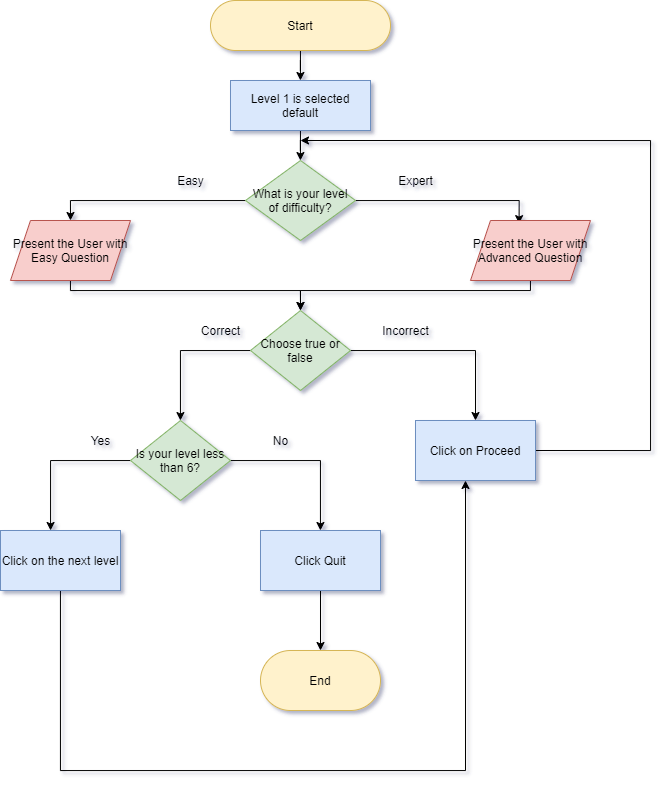

The diagram above was exported from draw.io. Its source (the exported page's mxGraphModel, read from the mxfile embedded in the PNG):
<mxGraphModel dx="1179" dy="841" grid="1" gridSize="10" guides="1" tooltips="1" connect="1" arrows="1" fold="1" page="1" pageScale="1" pageWidth="850" pageHeight="1100" background="none" math="0" shadow="1">
  <root>
    <mxCell id="0" />
    <mxCell id="1" parent="0" />
    <mxCell id="cEh_b8FJHZocIlAJOfOX-3" value="" style="edgeStyle=orthogonalEdgeStyle;rounded=0;orthogonalLoop=1;jettySize=auto;html=1;" edge="1" parent="1" source="cEh_b8FJHZocIlAJOfOX-1" target="cEh_b8FJHZocIlAJOfOX-2">
      <mxGeometry relative="1" as="geometry" />
    </mxCell>
    <mxCell id="cEh_b8FJHZocIlAJOfOX-1" value="Start" style="rounded=1;whiteSpace=wrap;html=1;arcSize=50;fillColor=#fff2cc;strokeColor=#d6b656;" vertex="1" parent="1">
      <mxGeometry x="340" y="90" width="180" height="50" as="geometry" />
    </mxCell>
    <mxCell id="cEh_b8FJHZocIlAJOfOX-5" value="" style="edgeStyle=orthogonalEdgeStyle;rounded=0;orthogonalLoop=1;jettySize=auto;html=1;" edge="1" parent="1" source="cEh_b8FJHZocIlAJOfOX-2" target="cEh_b8FJHZocIlAJOfOX-4">
      <mxGeometry relative="1" as="geometry" />
    </mxCell>
    <mxCell id="cEh_b8FJHZocIlAJOfOX-2" value="Level 1 is selected default" style="whiteSpace=wrap;html=1;rounded=1;strokeColor=#6c8ebf;fillColor=#dae8fc;arcSize=0;" vertex="1" parent="1">
      <mxGeometry x="360" y="170" width="140" height="50" as="geometry" />
    </mxCell>
    <mxCell id="cEh_b8FJHZocIlAJOfOX-7" value="" style="edgeStyle=orthogonalEdgeStyle;rounded=0;orthogonalLoop=1;jettySize=auto;html=1;entryX=0.5;entryY=0;entryDx=0;entryDy=0;" edge="1" parent="1" source="cEh_b8FJHZocIlAJOfOX-4" target="cEh_b8FJHZocIlAJOfOX-45">
      <mxGeometry relative="1" as="geometry" />
    </mxCell>
    <mxCell id="cEh_b8FJHZocIlAJOfOX-9" value="" style="edgeStyle=orthogonalEdgeStyle;rounded=0;orthogonalLoop=1;jettySize=auto;html=1;entryX=0.405;entryY=0.052;entryDx=0;entryDy=0;entryPerimeter=0;" edge="1" parent="1" source="cEh_b8FJHZocIlAJOfOX-4" target="cEh_b8FJHZocIlAJOfOX-46">
      <mxGeometry relative="1" as="geometry">
        <Array as="points">
          <mxPoint x="649" y="290" />
        </Array>
      </mxGeometry>
    </mxCell>
    <mxCell id="cEh_b8FJHZocIlAJOfOX-4" value="What is your level of difficulty?" style="rhombus;whiteSpace=wrap;html=1;rounded=1;strokeColor=#82b366;fillColor=#d5e8d4;arcSize=0;" vertex="1" parent="1">
      <mxGeometry x="375" y="250" width="110" height="80" as="geometry" />
    </mxCell>
    <mxCell id="cEh_b8FJHZocIlAJOfOX-18" value="" style="edgeStyle=orthogonalEdgeStyle;rounded=0;orthogonalLoop=1;jettySize=auto;html=1;" edge="1" parent="1" source="cEh_b8FJHZocIlAJOfOX-6" target="cEh_b8FJHZocIlAJOfOX-17">
      <mxGeometry relative="1" as="geometry" />
    </mxCell>
    <mxCell id="cEh_b8FJHZocIlAJOfOX-32" value="" style="edgeStyle=orthogonalEdgeStyle;rounded=0;orthogonalLoop=1;jettySize=auto;html=1;" edge="1" parent="1" source="cEh_b8FJHZocIlAJOfOX-6">
      <mxGeometry relative="1" as="geometry">
        <mxPoint x="605" y="510" as="targetPoint" />
      </mxGeometry>
    </mxCell>
    <mxCell id="cEh_b8FJHZocIlAJOfOX-6" value="Choose true or false" style="rhombus;whiteSpace=wrap;html=1;rounded=1;strokeColor=#82b366;fillColor=#d5e8d4;arcSize=0;" vertex="1" parent="1">
      <mxGeometry x="380" y="400" width="100" height="80" as="geometry" />
    </mxCell>
    <mxCell id="cEh_b8FJHZocIlAJOfOX-10" value="Easy" style="text;html=1;resizable=0;autosize=1;align=center;verticalAlign=middle;points=[];fillColor=none;strokeColor=none;rounded=0;" vertex="1" parent="1">
      <mxGeometry x="300" y="260" width="40" height="20" as="geometry" />
    </mxCell>
    <mxCell id="cEh_b8FJHZocIlAJOfOX-11" value="Expert" style="text;html=1;resizable=0;autosize=1;align=center;verticalAlign=middle;points=[];fillColor=none;strokeColor=none;rounded=0;" vertex="1" parent="1">
      <mxGeometry x="520" y="260" width="50" height="20" as="geometry" />
    </mxCell>
    <mxCell id="cEh_b8FJHZocIlAJOfOX-16" value="Correct" style="text;html=1;resizable=0;autosize=1;align=center;verticalAlign=middle;points=[];fillColor=none;strokeColor=none;rounded=0;" vertex="1" parent="1">
      <mxGeometry x="320" y="410" width="60" height="20" as="geometry" />
    </mxCell>
    <mxCell id="cEh_b8FJHZocIlAJOfOX-20" value="" style="edgeStyle=orthogonalEdgeStyle;rounded=0;orthogonalLoop=1;jettySize=auto;html=1;" edge="1" parent="1" source="cEh_b8FJHZocIlAJOfOX-17">
      <mxGeometry relative="1" as="geometry">
        <mxPoint x="180.0588235294117" y="620" as="targetPoint" />
      </mxGeometry>
    </mxCell>
    <mxCell id="cEh_b8FJHZocIlAJOfOX-23" value="" style="edgeStyle=orthogonalEdgeStyle;rounded=0;orthogonalLoop=1;jettySize=auto;html=1;" edge="1" parent="1" source="cEh_b8FJHZocIlAJOfOX-17" target="cEh_b8FJHZocIlAJOfOX-22">
      <mxGeometry relative="1" as="geometry" />
    </mxCell>
    <mxCell id="cEh_b8FJHZocIlAJOfOX-17" value="Is your level less than 6?" style="rhombus;whiteSpace=wrap;html=1;rounded=1;strokeColor=#82b366;fillColor=#d5e8d4;arcSize=0;" vertex="1" parent="1">
      <mxGeometry x="260" y="510" width="100" height="80" as="geometry" />
    </mxCell>
    <mxCell id="cEh_b8FJHZocIlAJOfOX-21" value="Yes" style="text;html=1;resizable=0;autosize=1;align=center;verticalAlign=middle;points=[];fillColor=none;strokeColor=none;rounded=0;" vertex="1" parent="1">
      <mxGeometry x="210" y="520" width="40" height="20" as="geometry" />
    </mxCell>
    <mxCell id="cEh_b8FJHZocIlAJOfOX-26" value="" style="edgeStyle=orthogonalEdgeStyle;rounded=0;orthogonalLoop=1;jettySize=auto;html=1;" edge="1" parent="1" source="cEh_b8FJHZocIlAJOfOX-22" target="cEh_b8FJHZocIlAJOfOX-25">
      <mxGeometry relative="1" as="geometry" />
    </mxCell>
    <mxCell id="cEh_b8FJHZocIlAJOfOX-22" value="Click Quit" style="whiteSpace=wrap;html=1;rounded=1;strokeColor=#6c8ebf;fillColor=#dae8fc;arcSize=0;" vertex="1" parent="1">
      <mxGeometry x="390" y="620" width="120" height="60" as="geometry" />
    </mxCell>
    <mxCell id="cEh_b8FJHZocIlAJOfOX-24" value="No" style="text;html=1;resizable=0;autosize=1;align=center;verticalAlign=middle;points=[];fillColor=none;strokeColor=none;rounded=0;" vertex="1" parent="1">
      <mxGeometry x="395" y="520" width="30" height="20" as="geometry" />
    </mxCell>
    <mxCell id="cEh_b8FJHZocIlAJOfOX-25" value="End" style="whiteSpace=wrap;html=1;rounded=1;strokeColor=#d6b656;fillColor=#fff2cc;arcSize=50;" vertex="1" parent="1">
      <mxGeometry x="390" y="740" width="120" height="60" as="geometry" />
    </mxCell>
    <mxCell id="cEh_b8FJHZocIlAJOfOX-34" value="" style="edgeStyle=orthogonalEdgeStyle;rounded=0;orthogonalLoop=1;jettySize=auto;html=1;exitX=1;exitY=0.5;exitDx=0;exitDy=0;" edge="1" parent="1" source="cEh_b8FJHZocIlAJOfOX-40">
      <mxGeometry relative="1" as="geometry">
        <mxPoint x="524.9264705882351" y="530.0588235294119" as="sourcePoint" />
        <mxPoint x="430" y="230" as="targetPoint" />
        <Array as="points">
          <mxPoint x="780" y="540" />
          <mxPoint x="780" y="230" />
        </Array>
      </mxGeometry>
    </mxCell>
    <mxCell id="cEh_b8FJHZocIlAJOfOX-38" value="Incorrect" style="text;html=1;resizable=0;autosize=1;align=center;verticalAlign=middle;points=[];fillColor=none;strokeColor=none;rounded=0;" vertex="1" parent="1">
      <mxGeometry x="505" y="410" width="60" height="20" as="geometry" />
    </mxCell>
    <mxCell id="cEh_b8FJHZocIlAJOfOX-40" value="Click on Proceed" style="whiteSpace=wrap;html=1;rounded=1;strokeColor=#6c8ebf;fillColor=#dae8fc;arcSize=0;" vertex="1" parent="1">
      <mxGeometry x="545" y="510" width="120" height="60" as="geometry" />
    </mxCell>
    <mxCell id="cEh_b8FJHZocIlAJOfOX-47" style="edgeStyle=orthogonalEdgeStyle;rounded=0;orthogonalLoop=1;jettySize=auto;html=1;entryX=0.5;entryY=0;entryDx=0;entryDy=0;" edge="1" parent="1" source="cEh_b8FJHZocIlAJOfOX-45" target="cEh_b8FJHZocIlAJOfOX-6">
      <mxGeometry relative="1" as="geometry">
        <Array as="points">
          <mxPoint x="200" y="380" />
        </Array>
      </mxGeometry>
    </mxCell>
    <mxCell id="cEh_b8FJHZocIlAJOfOX-45" value="Present the User with Easy Question" style="shape=parallelogram;perimeter=parallelogramPerimeter;whiteSpace=wrap;html=1;fixedSize=1;fillColor=#f8cecc;strokeColor=#b85450;" vertex="1" parent="1">
      <mxGeometry x="140" y="310" width="120" height="60" as="geometry" />
    </mxCell>
    <mxCell id="cEh_b8FJHZocIlAJOfOX-48" style="edgeStyle=orthogonalEdgeStyle;rounded=0;orthogonalLoop=1;jettySize=auto;html=1;entryX=0.5;entryY=0;entryDx=0;entryDy=0;" edge="1" parent="1" source="cEh_b8FJHZocIlAJOfOX-46" target="cEh_b8FJHZocIlAJOfOX-6">
      <mxGeometry relative="1" as="geometry">
        <Array as="points">
          <mxPoint x="660" y="380" />
        </Array>
      </mxGeometry>
    </mxCell>
    <mxCell id="cEh_b8FJHZocIlAJOfOX-46" value="Present the User with Advanced Question" style="shape=parallelogram;perimeter=parallelogramPerimeter;whiteSpace=wrap;html=1;fixedSize=1;fillColor=#f8cecc;strokeColor=#b85450;" vertex="1" parent="1">
      <mxGeometry x="600" y="310" width="120" height="60" as="geometry" />
    </mxCell>
    <mxCell id="cEh_b8FJHZocIlAJOfOX-50" style="edgeStyle=orthogonalEdgeStyle;rounded=0;orthogonalLoop=1;jettySize=auto;html=1;" edge="1" parent="1" source="cEh_b8FJHZocIlAJOfOX-49">
      <mxGeometry relative="1" as="geometry">
        <mxPoint x="595" y="570" as="targetPoint" />
        <Array as="points">
          <mxPoint x="190" y="860" />
          <mxPoint x="595" y="860" />
        </Array>
      </mxGeometry>
    </mxCell>
    <mxCell id="cEh_b8FJHZocIlAJOfOX-49" value="Click on the next level" style="shape=parallelogram;perimeter=parallelogramPerimeter;whiteSpace=wrap;html=1;fixedSize=1;fillColor=#dae8fc;strokeColor=#6c8ebf;size=-49.99999999999977;" vertex="1" parent="1">
      <mxGeometry x="130" y="620" width="120" height="60" as="geometry" />
    </mxCell>
  </root>
</mxGraphModel>